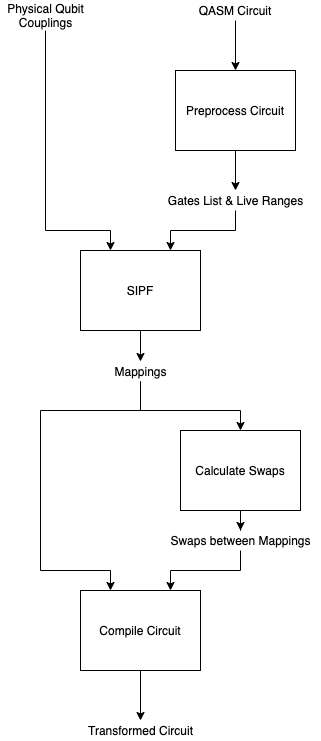

The diagram above was exported from draw.io. Its source (the exported page's mxGraphModel, read from the mxfile embedded in the PNG):
<mxGraphModel dx="448" dy="680" grid="1" gridSize="10" guides="1" tooltips="1" connect="1" arrows="1" fold="1" page="1" pageScale="1" pageWidth="1100" pageHeight="850" math="0" shadow="0">
  <root>
    <mxCell id="0" />
    <mxCell id="1" parent="0" />
    <mxCell id="26" style="edgeStyle=orthogonalEdgeStyle;rounded=0;orthogonalLoop=1;jettySize=auto;html=1;entryX=0.5;entryY=0;entryDx=0;entryDy=0;" edge="1" parent="1" source="4" target="11">
      <mxGeometry relative="1" as="geometry" />
    </mxCell>
    <mxCell id="4" value="QASM Circuit" style="text;html=1;strokeColor=none;fillColor=none;align=center;verticalAlign=middle;whiteSpace=wrap;rounded=0;" vertex="1" parent="1">
      <mxGeometry x="245" y="50" width="100" height="20" as="geometry" />
    </mxCell>
    <mxCell id="41" style="edgeStyle=orthogonalEdgeStyle;rounded=0;orthogonalLoop=1;jettySize=auto;html=1;" edge="1" parent="1" source="11" target="15">
      <mxGeometry relative="1" as="geometry" />
    </mxCell>
    <mxCell id="11" value="Preprocess Circuit" style="rounded=0;whiteSpace=wrap;html=1;fillColor=none;" vertex="1" parent="1">
      <mxGeometry x="235" y="120" width="120" height="80" as="geometry" />
    </mxCell>
    <mxCell id="44" style="edgeStyle=orthogonalEdgeStyle;rounded=0;orthogonalLoop=1;jettySize=auto;html=1;entryX=0.25;entryY=0;entryDx=0;entryDy=0;" edge="1" parent="1" source="13" target="21">
      <mxGeometry relative="1" as="geometry">
        <Array as="points">
          <mxPoint x="105" y="280" />
          <mxPoint x="170" y="280" />
        </Array>
      </mxGeometry>
    </mxCell>
    <mxCell id="13" value="Physical Qubit&lt;br&gt;Couplings" style="text;html=1;align=center;verticalAlign=middle;resizable=0;points=[];autosize=1;" vertex="1" parent="1">
      <mxGeometry x="60" y="50" width="90" height="30" as="geometry" />
    </mxCell>
    <mxCell id="40" style="edgeStyle=orthogonalEdgeStyle;rounded=0;orthogonalLoop=1;jettySize=auto;html=1;entryX=0.75;entryY=0;entryDx=0;entryDy=0;" edge="1" parent="1" source="15" target="21">
      <mxGeometry relative="1" as="geometry">
        <Array as="points">
          <mxPoint x="295" y="280" />
          <mxPoint x="230" y="280" />
        </Array>
      </mxGeometry>
    </mxCell>
    <mxCell id="15" value="Gates List &amp;amp; Live Ranges" style="text;html=1;align=center;verticalAlign=middle;resizable=0;points=[];autosize=1;" vertex="1" parent="1">
      <mxGeometry x="220" y="240" width="150" height="20" as="geometry" />
    </mxCell>
    <mxCell id="39" style="edgeStyle=orthogonalEdgeStyle;rounded=0;orthogonalLoop=1;jettySize=auto;html=1;entryX=0.75;entryY=0;entryDx=0;entryDy=0;" edge="1" parent="1" source="17" target="33">
      <mxGeometry relative="1" as="geometry">
        <Array as="points">
          <mxPoint x="300" y="620" />
          <mxPoint x="230" y="620" />
        </Array>
      </mxGeometry>
    </mxCell>
    <mxCell id="17" value="Swaps between Mappings" style="text;html=1;align=center;verticalAlign=middle;resizable=0;points=[];autosize=1;" vertex="1" parent="1">
      <mxGeometry x="220" y="580" width="160" height="20" as="geometry" />
    </mxCell>
    <mxCell id="42" style="edgeStyle=orthogonalEdgeStyle;rounded=0;orthogonalLoop=1;jettySize=auto;html=1;entryX=0.5;entryY=0;entryDx=0;entryDy=0;" edge="1" parent="1" source="18" target="30">
      <mxGeometry relative="1" as="geometry">
        <Array as="points">
          <mxPoint x="200" y="460" />
          <mxPoint x="300" y="460" />
        </Array>
      </mxGeometry>
    </mxCell>
    <mxCell id="43" style="edgeStyle=orthogonalEdgeStyle;rounded=0;orthogonalLoop=1;jettySize=auto;html=1;entryX=0.25;entryY=0;entryDx=0;entryDy=0;" edge="1" parent="1" source="18" target="33">
      <mxGeometry relative="1" as="geometry">
        <Array as="points">
          <mxPoint x="200" y="460" />
          <mxPoint x="100" y="460" />
          <mxPoint x="100" y="620" />
          <mxPoint x="170" y="620" />
        </Array>
      </mxGeometry>
    </mxCell>
    <mxCell id="18" value="Mappings" style="text;html=1;align=center;verticalAlign=middle;resizable=0;points=[];autosize=1;" vertex="1" parent="1">
      <mxGeometry x="165" y="411" width="70" height="20" as="geometry" />
    </mxCell>
    <mxCell id="20" value="Transformed Circuit" style="text;html=1;align=center;verticalAlign=middle;resizable=0;points=[];autosize=1;" vertex="1" parent="1">
      <mxGeometry x="140" y="770" width="120" height="20" as="geometry" />
    </mxCell>
    <mxCell id="29" style="edgeStyle=orthogonalEdgeStyle;rounded=0;orthogonalLoop=1;jettySize=auto;html=1;" edge="1" parent="1" source="21" target="18">
      <mxGeometry relative="1" as="geometry" />
    </mxCell>
    <mxCell id="21" value="SIPF" style="rounded=0;whiteSpace=wrap;html=1;fillColor=none;" vertex="1" parent="1">
      <mxGeometry x="140" y="300" width="120" height="80" as="geometry" />
    </mxCell>
    <mxCell id="32" style="edgeStyle=orthogonalEdgeStyle;rounded=0;orthogonalLoop=1;jettySize=auto;html=1;" edge="1" parent="1" source="30" target="17">
      <mxGeometry relative="1" as="geometry">
        <mxPoint x="390" y="485" as="targetPoint" />
      </mxGeometry>
    </mxCell>
    <mxCell id="30" value="Calculate Swaps" style="rounded=0;whiteSpace=wrap;html=1;fillColor=none;" vertex="1" parent="1">
      <mxGeometry x="240" y="480" width="120" height="80" as="geometry" />
    </mxCell>
    <mxCell id="38" style="edgeStyle=orthogonalEdgeStyle;rounded=0;orthogonalLoop=1;jettySize=auto;html=1;" edge="1" parent="1" source="33" target="20">
      <mxGeometry relative="1" as="geometry" />
    </mxCell>
    <mxCell id="33" value="Compile Circuit" style="rounded=0;whiteSpace=wrap;html=1;fillColor=none;" vertex="1" parent="1">
      <mxGeometry x="140" y="640" width="120" height="80" as="geometry" />
    </mxCell>
  </root>
</mxGraphModel>